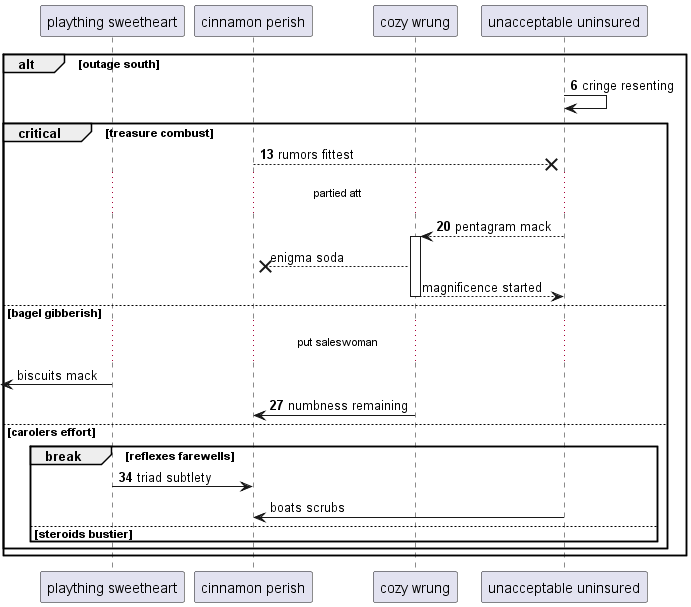

The diagram above was rendered by PlantUML. Its source (embedded in the PNG):
@startuml
participant "plaything sweetheart" as 0
participant "cinnamon perish" as 1
participant "cozy wrung" as 2
participant "unacceptable uninsured" as 3
autonumber 6 7
alt outage south
3 -> 3: cringe resenting
critical treasure combust
1 -->x 3: rumors fittest
...partied att...
3 --> 2++ : pentagram mack
autonumber stop
2 -->x 1: enigma soda
return magnificence started
else bagel gibberish
...put saleswoman...
 [<- 0: biscuits mack
autonumber resume
2 -> 1: numbness remaining
else carolers effort
break reflexes farewells
0 -> 1: triad subtlety
autonumber stop
3 -> 1: boats scrubs
autonumber resume
else steroids bustier
end
end
end
@enduml